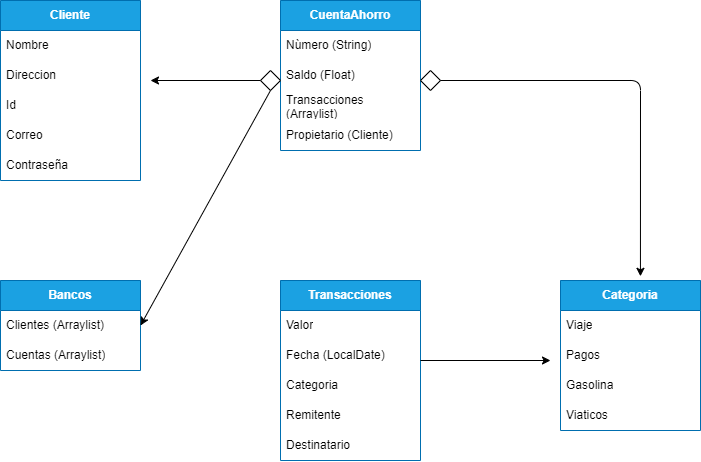

The diagram above was exported from draw.io. Its source (the exported page's mxGraphModel, read from the mxfile embedded in the PNG):
<mxGraphModel dx="968" dy="764" grid="1" gridSize="10" guides="1" tooltips="1" connect="1" arrows="1" fold="1" page="1" pageScale="1" pageWidth="827" pageHeight="1169" math="0" shadow="0">
  <root>
    <mxCell id="0" />
    <mxCell id="1" parent="0" />
    <mxCell id="2" value="Cliente" style="swimlane;fontStyle=1;childLayout=stackLayout;horizontal=1;startSize=30;horizontalStack=0;resizeParent=1;resizeParentMax=0;resizeLast=0;collapsible=1;marginBottom=0;whiteSpace=wrap;html=1;fillColor=#1ba1e2;fontColor=#ffffff;strokeColor=#006EAF;" vertex="1" parent="1">
      <mxGeometry x="40" y="40" width="140" height="180" as="geometry" />
    </mxCell>
    <mxCell id="3" value="Nombre" style="text;strokeColor=none;fillColor=none;align=left;verticalAlign=middle;spacingLeft=4;spacingRight=4;overflow=hidden;points=[[0,0.5],[1,0.5]];portConstraint=eastwest;rotatable=0;whiteSpace=wrap;html=1;" vertex="1" parent="2">
      <mxGeometry y="30" width="140" height="30" as="geometry" />
    </mxCell>
    <mxCell id="4" value="Direccion" style="text;strokeColor=none;fillColor=none;align=left;verticalAlign=middle;spacingLeft=4;spacingRight=4;overflow=hidden;points=[[0,0.5],[1,0.5]];portConstraint=eastwest;rotatable=0;whiteSpace=wrap;html=1;" vertex="1" parent="2">
      <mxGeometry y="60" width="140" height="30" as="geometry" />
    </mxCell>
    <mxCell id="5" value="Id" style="text;strokeColor=none;fillColor=none;align=left;verticalAlign=middle;spacingLeft=4;spacingRight=4;overflow=hidden;points=[[0,0.5],[1,0.5]];portConstraint=eastwest;rotatable=0;whiteSpace=wrap;html=1;" vertex="1" parent="2">
      <mxGeometry y="90" width="140" height="30" as="geometry" />
    </mxCell>
    <mxCell id="6" value="Correo" style="text;strokeColor=none;fillColor=none;align=left;verticalAlign=middle;spacingLeft=4;spacingRight=4;overflow=hidden;points=[[0,0.5],[1,0.5]];portConstraint=eastwest;rotatable=0;whiteSpace=wrap;html=1;" vertex="1" parent="2">
      <mxGeometry y="120" width="140" height="30" as="geometry" />
    </mxCell>
    <mxCell id="7" value="Contraseña" style="text;strokeColor=none;fillColor=none;align=left;verticalAlign=middle;spacingLeft=4;spacingRight=4;overflow=hidden;points=[[0,0.5],[1,0.5]];portConstraint=eastwest;rotatable=0;whiteSpace=wrap;html=1;" vertex="1" parent="2">
      <mxGeometry y="150" width="140" height="30" as="geometry" />
    </mxCell>
    <mxCell id="8" value="CuentaAhorro" style="swimlane;fontStyle=1;childLayout=stackLayout;horizontal=1;startSize=30;horizontalStack=0;resizeParent=1;resizeParentMax=0;resizeLast=0;collapsible=1;marginBottom=0;whiteSpace=wrap;html=1;fillColor=#1ba1e2;fontColor=#ffffff;strokeColor=#006EAF;" vertex="1" parent="1">
      <mxGeometry x="320" y="40" width="140" height="150" as="geometry" />
    </mxCell>
    <mxCell id="9" value="Nùmero (String)" style="text;strokeColor=none;fillColor=none;align=left;verticalAlign=middle;spacingLeft=4;spacingRight=4;overflow=hidden;points=[[0,0.5],[1,0.5]];portConstraint=eastwest;rotatable=0;whiteSpace=wrap;html=1;" vertex="1" parent="8">
      <mxGeometry y="30" width="140" height="30" as="geometry" />
    </mxCell>
    <mxCell id="10" value="Saldo (Float)" style="text;strokeColor=none;fillColor=none;align=left;verticalAlign=middle;spacingLeft=4;spacingRight=4;overflow=hidden;points=[[0,0.5],[1,0.5]];portConstraint=eastwest;rotatable=0;whiteSpace=wrap;html=1;" vertex="1" parent="8">
      <mxGeometry y="60" width="140" height="30" as="geometry" />
    </mxCell>
    <mxCell id="11" value="Transacciones (Arraylist)" style="text;strokeColor=none;fillColor=none;align=left;verticalAlign=middle;spacingLeft=4;spacingRight=4;overflow=hidden;points=[[0,0.5],[1,0.5]];portConstraint=eastwest;rotatable=0;whiteSpace=wrap;html=1;" vertex="1" parent="8">
      <mxGeometry y="90" width="140" height="30" as="geometry" />
    </mxCell>
    <mxCell id="12" value="Propietario (Cliente)" style="text;strokeColor=none;fillColor=none;align=left;verticalAlign=middle;spacingLeft=4;spacingRight=4;overflow=hidden;points=[[0,0.5],[1,0.5]];portConstraint=eastwest;rotatable=0;whiteSpace=wrap;html=1;" vertex="1" parent="8">
      <mxGeometry y="120" width="140" height="30" as="geometry" />
    </mxCell>
    <mxCell id="14" value="Bancos" style="swimlane;fontStyle=1;childLayout=stackLayout;horizontal=1;startSize=30;horizontalStack=0;resizeParent=1;resizeParentMax=0;resizeLast=0;collapsible=1;marginBottom=0;whiteSpace=wrap;html=1;fillColor=#1ba1e2;fontColor=#ffffff;strokeColor=#006EAF;" vertex="1" parent="1">
      <mxGeometry x="40" y="320" width="140" height="90" as="geometry" />
    </mxCell>
    <mxCell id="15" value="Clientes (Arraylist)" style="text;strokeColor=none;fillColor=none;align=left;verticalAlign=middle;spacingLeft=4;spacingRight=4;overflow=hidden;points=[[0,0.5],[1,0.5]];portConstraint=eastwest;rotatable=0;whiteSpace=wrap;html=1;" vertex="1" parent="14">
      <mxGeometry y="30" width="140" height="30" as="geometry" />
    </mxCell>
    <mxCell id="16" value="Cuentas (Arraylist)" style="text;strokeColor=none;fillColor=none;align=left;verticalAlign=middle;spacingLeft=4;spacingRight=4;overflow=hidden;points=[[0,0.5],[1,0.5]];portConstraint=eastwest;rotatable=0;whiteSpace=wrap;html=1;" vertex="1" parent="14">
      <mxGeometry y="60" width="140" height="30" as="geometry" />
    </mxCell>
    <mxCell id="20" value="Transacciones" style="swimlane;fontStyle=1;childLayout=stackLayout;horizontal=1;startSize=30;horizontalStack=0;resizeParent=1;resizeParentMax=0;resizeLast=0;collapsible=1;marginBottom=0;whiteSpace=wrap;html=1;fillColor=#1ba1e2;fontColor=#ffffff;strokeColor=#006EAF;" vertex="1" parent="1">
      <mxGeometry x="320" y="320" width="140" height="180" as="geometry" />
    </mxCell>
    <mxCell id="21" value="Valor" style="text;strokeColor=none;fillColor=none;align=left;verticalAlign=middle;spacingLeft=4;spacingRight=4;overflow=hidden;points=[[0,0.5],[1,0.5]];portConstraint=eastwest;rotatable=0;whiteSpace=wrap;html=1;" vertex="1" parent="20">
      <mxGeometry y="30" width="140" height="30" as="geometry" />
    </mxCell>
    <mxCell id="22" value="Fecha (LocalDate)" style="text;strokeColor=none;fillColor=none;align=left;verticalAlign=middle;spacingLeft=4;spacingRight=4;overflow=hidden;points=[[0,0.5],[1,0.5]];portConstraint=eastwest;rotatable=0;whiteSpace=wrap;html=1;" vertex="1" parent="20">
      <mxGeometry y="60" width="140" height="30" as="geometry" />
    </mxCell>
    <mxCell id="23" value="Categoria" style="text;strokeColor=none;fillColor=none;align=left;verticalAlign=middle;spacingLeft=4;spacingRight=4;overflow=hidden;points=[[0,0.5],[1,0.5]];portConstraint=eastwest;rotatable=0;whiteSpace=wrap;html=1;" vertex="1" parent="20">
      <mxGeometry y="90" width="140" height="30" as="geometry" />
    </mxCell>
    <mxCell id="24" value="Remitente" style="text;strokeColor=none;fillColor=none;align=left;verticalAlign=middle;spacingLeft=4;spacingRight=4;overflow=hidden;points=[[0,0.5],[1,0.5]];portConstraint=eastwest;rotatable=0;whiteSpace=wrap;html=1;" vertex="1" parent="20">
      <mxGeometry y="120" width="140" height="30" as="geometry" />
    </mxCell>
    <mxCell id="25" value="Destinatario" style="text;strokeColor=none;fillColor=none;align=left;verticalAlign=middle;spacingLeft=4;spacingRight=4;overflow=hidden;points=[[0,0.5],[1,0.5]];portConstraint=eastwest;rotatable=0;whiteSpace=wrap;html=1;" vertex="1" parent="20">
      <mxGeometry y="150" width="140" height="30" as="geometry" />
    </mxCell>
    <mxCell id="26" value="Categoria" style="swimlane;fontStyle=1;childLayout=stackLayout;horizontal=1;startSize=30;horizontalStack=0;resizeParent=1;resizeParentMax=0;resizeLast=0;collapsible=1;marginBottom=0;whiteSpace=wrap;html=1;fillColor=#1ba1e2;fontColor=#ffffff;strokeColor=#006EAF;" vertex="1" parent="1">
      <mxGeometry x="600" y="320" width="140" height="150" as="geometry" />
    </mxCell>
    <mxCell id="27" value="Viaje" style="text;strokeColor=none;fillColor=none;align=left;verticalAlign=middle;spacingLeft=4;spacingRight=4;overflow=hidden;points=[[0,0.5],[1,0.5]];portConstraint=eastwest;rotatable=0;whiteSpace=wrap;html=1;" vertex="1" parent="26">
      <mxGeometry y="30" width="140" height="30" as="geometry" />
    </mxCell>
    <mxCell id="28" value="Pagos" style="text;strokeColor=none;fillColor=none;align=left;verticalAlign=middle;spacingLeft=4;spacingRight=4;overflow=hidden;points=[[0,0.5],[1,0.5]];portConstraint=eastwest;rotatable=0;whiteSpace=wrap;html=1;" vertex="1" parent="26">
      <mxGeometry y="60" width="140" height="30" as="geometry" />
    </mxCell>
    <mxCell id="29" value="Gasolina" style="text;strokeColor=none;fillColor=none;align=left;verticalAlign=middle;spacingLeft=4;spacingRight=4;overflow=hidden;points=[[0,0.5],[1,0.5]];portConstraint=eastwest;rotatable=0;whiteSpace=wrap;html=1;" vertex="1" parent="26">
      <mxGeometry y="90" width="140" height="30" as="geometry" />
    </mxCell>
    <mxCell id="30" value="Viaticos" style="text;strokeColor=none;fillColor=none;align=left;verticalAlign=middle;spacingLeft=4;spacingRight=4;overflow=hidden;points=[[0,0.5],[1,0.5]];portConstraint=eastwest;rotatable=0;whiteSpace=wrap;html=1;" vertex="1" parent="26">
      <mxGeometry y="120" width="140" height="30" as="geometry" />
    </mxCell>
    <mxCell id="32" value="" style="rhombus;whiteSpace=wrap;html=1;" vertex="1" parent="1">
      <mxGeometry x="300" y="110" width="20" height="20" as="geometry" />
    </mxCell>
    <mxCell id="33" value="" style="endArrow=classic;html=1;exitX=0;exitY=0.5;exitDx=0;exitDy=0;" edge="1" parent="1" source="32">
      <mxGeometry width="50" height="50" relative="1" as="geometry">
        <mxPoint x="210" y="155" as="sourcePoint" />
        <mxPoint x="190" y="120" as="targetPoint" />
      </mxGeometry>
    </mxCell>
    <mxCell id="34" value="" style="rhombus;whiteSpace=wrap;html=1;" vertex="1" parent="1">
      <mxGeometry x="460" y="110" width="20" height="20" as="geometry" />
    </mxCell>
    <mxCell id="35" value="" style="endArrow=classic;html=1;entryX=0.571;entryY=-0.028;entryDx=0;entryDy=0;entryPerimeter=0;" edge="1" parent="1" target="26">
      <mxGeometry width="50" height="50" relative="1" as="geometry">
        <mxPoint x="480" y="120" as="sourcePoint" />
        <mxPoint x="690" y="252" as="targetPoint" />
        <Array as="points">
          <mxPoint x="680" y="120" />
        </Array>
      </mxGeometry>
    </mxCell>
    <mxCell id="36" value="" style="endArrow=classic;html=1;exitX=0.5;exitY=1;exitDx=0;exitDy=0;entryX=1;entryY=0.5;entryDx=0;entryDy=0;" edge="1" parent="1" source="32" target="15">
      <mxGeometry width="50" height="50" relative="1" as="geometry">
        <mxPoint x="240" y="190" as="sourcePoint" />
        <mxPoint x="290" y="240" as="targetPoint" />
      </mxGeometry>
    </mxCell>
    <mxCell id="37" value="" style="endArrow=classic;html=1;" edge="1" parent="1">
      <mxGeometry width="50" height="50" relative="1" as="geometry">
        <mxPoint x="460" y="400" as="sourcePoint" />
        <mxPoint x="590" y="400" as="targetPoint" />
      </mxGeometry>
    </mxCell>
  </root>
</mxGraphModel>